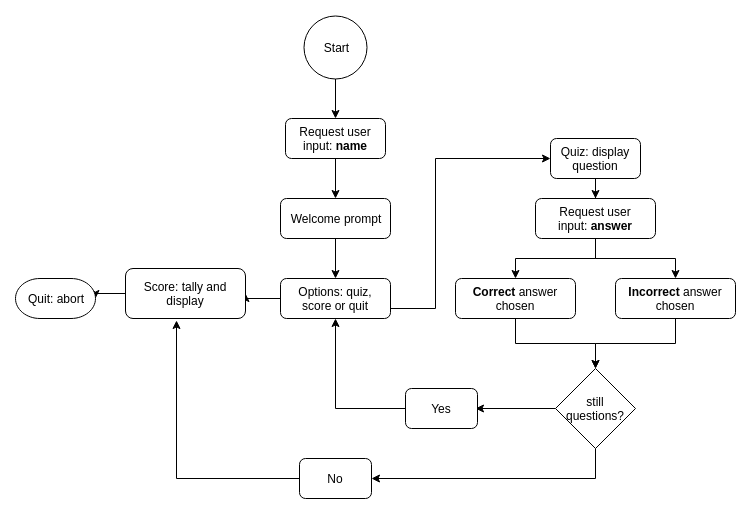

The diagram above was exported from draw.io. Its source (the exported page's mxGraphModel, read from the mxfile embedded in the PNG):
<mxGraphModel dx="1074" dy="563" grid="1" gridSize="10" guides="1" tooltips="1" connect="1" arrows="1" fold="1" page="1" pageScale="1" pageWidth="827" pageHeight="1169" background="none" math="0" shadow="0">
  <root>
    <mxCell id="0" />
    <mxCell id="1" parent="0" />
    <mxCell id="vYxSjw70zdeFh425HC-N-16" value="" style="edgeStyle=orthogonalEdgeStyle;rounded=0;orthogonalLoop=1;jettySize=auto;html=1;" parent="1" source="vYxSjw70zdeFh425HC-N-1" target="vYxSjw70zdeFh425HC-N-4" edge="1">
      <mxGeometry relative="1" as="geometry" />
    </mxCell>
    <mxCell id="vYxSjw70zdeFh425HC-N-1" value="Start&lt;br&gt;" style="ellipse;whiteSpace=wrap;html=1;aspect=fixed;" parent="1" vertex="1">
      <mxGeometry x="368.5" y="17" width="63" height="63" as="geometry" />
    </mxCell>
    <mxCell id="vYxSjw70zdeFh425HC-N-7" value="" style="edgeStyle=orthogonalEdgeStyle;rounded=0;orthogonalLoop=1;jettySize=auto;html=1;" parent="1" source="vYxSjw70zdeFh425HC-N-4" target="vYxSjw70zdeFh425HC-N-6" edge="1">
      <mxGeometry relative="1" as="geometry" />
    </mxCell>
    <mxCell id="vYxSjw70zdeFh425HC-N-4" value="Request user input:&amp;nbsp;&lt;b&gt;name&lt;/b&gt;&lt;br&gt;" style="rounded=1;whiteSpace=wrap;html=1;" parent="1" vertex="1">
      <mxGeometry x="350" y="120" width="100" height="40" as="geometry" />
    </mxCell>
    <mxCell id="vYxSjw70zdeFh425HC-N-9" value="" style="edgeStyle=orthogonalEdgeStyle;rounded=0;orthogonalLoop=1;jettySize=auto;html=1;entryX=0;entryY=0.5;entryDx=0;entryDy=0;" parent="1" target="vYxSjw70zdeFh425HC-N-8" edge="1">
      <mxGeometry relative="1" as="geometry">
        <mxPoint x="400" y="310" as="sourcePoint" />
        <mxPoint x="610" y="250" as="targetPoint" />
        <Array as="points">
          <mxPoint x="500" y="310" />
          <mxPoint x="500" y="160" />
        </Array>
      </mxGeometry>
    </mxCell>
    <mxCell id="vYxSjw70zdeFh425HC-N-35" value="" style="edgeStyle=orthogonalEdgeStyle;rounded=0;orthogonalLoop=1;jettySize=auto;html=1;" parent="1" source="vYxSjw70zdeFh425HC-N-6" target="vYxSjw70zdeFh425HC-N-34" edge="1">
      <mxGeometry relative="1" as="geometry" />
    </mxCell>
    <mxCell id="vYxSjw70zdeFh425HC-N-6" value="Welcome prompt" style="rounded=1;whiteSpace=wrap;html=1;" parent="1" vertex="1">
      <mxGeometry x="345" y="200" width="110" height="40" as="geometry" />
    </mxCell>
    <mxCell id="UgJRzhmn0Qw7Q4wim-Od-2" style="edgeStyle=orthogonalEdgeStyle;rounded=0;orthogonalLoop=1;jettySize=auto;html=1;exitX=0;exitY=0.5;exitDx=0;exitDy=0;entryX=1;entryY=0.5;entryDx=0;entryDy=0;" parent="1" source="vYxSjw70zdeFh425HC-N-34" target="vYxSjw70zdeFh425HC-N-32" edge="1">
      <mxGeometry relative="1" as="geometry" />
    </mxCell>
    <mxCell id="vYxSjw70zdeFh425HC-N-34" value="Options: quiz, score or quit" style="rounded=1;whiteSpace=wrap;html=1;" parent="1" vertex="1">
      <mxGeometry x="345" y="280" width="110" height="40" as="geometry" />
    </mxCell>
    <mxCell id="vYxSjw70zdeFh425HC-N-19" value="" style="edgeStyle=orthogonalEdgeStyle;rounded=0;orthogonalLoop=1;jettySize=auto;html=1;" parent="1" source="vYxSjw70zdeFh425HC-N-8" target="vYxSjw70zdeFh425HC-N-18" edge="1">
      <mxGeometry relative="1" as="geometry" />
    </mxCell>
    <mxCell id="vYxSjw70zdeFh425HC-N-8" value="Quiz: display question" style="rounded=1;whiteSpace=wrap;html=1;" parent="1" vertex="1">
      <mxGeometry x="615" y="140" width="90" height="40" as="geometry" />
    </mxCell>
    <mxCell id="vYxSjw70zdeFh425HC-N-21" value="" style="edgeStyle=orthogonalEdgeStyle;rounded=0;orthogonalLoop=1;jettySize=auto;html=1;" parent="1" source="vYxSjw70zdeFh425HC-N-18" target="vYxSjw70zdeFh425HC-N-20" edge="1">
      <mxGeometry relative="1" as="geometry" />
    </mxCell>
    <mxCell id="vYxSjw70zdeFh425HC-N-23" value="" style="edgeStyle=orthogonalEdgeStyle;rounded=0;orthogonalLoop=1;jettySize=auto;html=1;" parent="1" source="vYxSjw70zdeFh425HC-N-18" target="vYxSjw70zdeFh425HC-N-22" edge="1">
      <mxGeometry relative="1" as="geometry" />
    </mxCell>
    <mxCell id="vYxSjw70zdeFh425HC-N-18" value="Request user input:&amp;nbsp;&lt;b&gt;answer&lt;/b&gt;" style="rounded=1;whiteSpace=wrap;html=1;" parent="1" vertex="1">
      <mxGeometry x="600" y="200" width="120" height="40" as="geometry" />
    </mxCell>
    <mxCell id="vYxSjw70zdeFh425HC-N-31" value="" style="edgeStyle=orthogonalEdgeStyle;rounded=0;orthogonalLoop=1;jettySize=auto;html=1;entryX=0.5;entryY=0;entryDx=0;entryDy=0;" parent="1" source="vYxSjw70zdeFh425HC-N-22" target="UgJRzhmn0Qw7Q4wim-Od-1" edge="1">
      <mxGeometry relative="1" as="geometry">
        <mxPoint x="660" y="360" as="targetPoint" />
      </mxGeometry>
    </mxCell>
    <mxCell id="vYxSjw70zdeFh425HC-N-22" value="&lt;b&gt;Incorrect&lt;/b&gt; answer chosen&lt;br&gt;" style="rounded=1;whiteSpace=wrap;html=1;" parent="1" vertex="1">
      <mxGeometry x="680" y="280" width="120" height="40" as="geometry" />
    </mxCell>
    <mxCell id="vYxSjw70zdeFh425HC-N-27" value="" style="edgeStyle=orthogonalEdgeStyle;rounded=0;orthogonalLoop=1;jettySize=auto;html=1;entryX=0.5;entryY=0;entryDx=0;entryDy=0;" parent="1" source="vYxSjw70zdeFh425HC-N-20" target="UgJRzhmn0Qw7Q4wim-Od-1" edge="1">
      <mxGeometry relative="1" as="geometry">
        <mxPoint x="660" y="360" as="targetPoint" />
      </mxGeometry>
    </mxCell>
    <mxCell id="vYxSjw70zdeFh425HC-N-20" value="&lt;b&gt;Correct&lt;/b&gt; answer chosen&lt;br&gt;" style="rounded=1;whiteSpace=wrap;html=1;" parent="1" vertex="1">
      <mxGeometry x="520" y="280" width="120" height="40" as="geometry" />
    </mxCell>
    <mxCell id="UgJRzhmn0Qw7Q4wim-Od-4" style="edgeStyle=orthogonalEdgeStyle;rounded=0;orthogonalLoop=1;jettySize=auto;html=1;exitX=0;exitY=0.5;exitDx=0;exitDy=0;entryX=1;entryY=0.5;entryDx=0;entryDy=0;entryPerimeter=0;" parent="1" source="vYxSjw70zdeFh425HC-N-32" target="vYxSjw70zdeFh425HC-N-41" edge="1">
      <mxGeometry relative="1" as="geometry" />
    </mxCell>
    <mxCell id="vYxSjw70zdeFh425HC-N-32" value="Score: tally and display" style="rounded=1;whiteSpace=wrap;html=1;" parent="1" vertex="1">
      <mxGeometry x="190" y="270" width="120" height="50" as="geometry" />
    </mxCell>
    <mxCell id="vYxSjw70zdeFh425HC-N-41" value="&lt;span&gt;Quit: abort&lt;/span&gt;" style="strokeWidth=1;html=1;shape=mxgraph.flowchart.terminator;whiteSpace=wrap;rounded=1;fillColor=#ffffff;" parent="1" vertex="1">
      <mxGeometry x="80" y="280" width="80" height="40" as="geometry" />
    </mxCell>
    <mxCell id="UgJRzhmn0Qw7Q4wim-Od-8" value="" style="edgeStyle=orthogonalEdgeStyle;rounded=0;orthogonalLoop=1;jettySize=auto;html=1;" parent="1" source="UgJRzhmn0Qw7Q4wim-Od-1" edge="1">
      <mxGeometry relative="1" as="geometry">
        <mxPoint x="540" y="410" as="targetPoint" />
      </mxGeometry>
    </mxCell>
    <mxCell id="UgJRzhmn0Qw7Q4wim-Od-15" value="" style="edgeStyle=orthogonalEdgeStyle;rounded=0;orthogonalLoop=1;jettySize=auto;html=1;exitX=0.5;exitY=1;exitDx=0;exitDy=0;entryX=1;entryY=0.5;entryDx=0;entryDy=0;" parent="1" source="UgJRzhmn0Qw7Q4wim-Od-1" target="UgJRzhmn0Qw7Q4wim-Od-13" edge="1">
      <mxGeometry relative="1" as="geometry">
        <mxPoint x="670" y="480" as="sourcePoint" />
        <mxPoint x="440" y="480" as="targetPoint" />
      </mxGeometry>
    </mxCell>
    <mxCell id="UgJRzhmn0Qw7Q4wim-Od-1" value="still questions?" style="rhombus;whiteSpace=wrap;html=1;" parent="1" vertex="1">
      <mxGeometry x="620" y="370" width="80" height="80" as="geometry" />
    </mxCell>
    <mxCell id="UgJRzhmn0Qw7Q4wim-Od-12" value="" style="edgeStyle=orthogonalEdgeStyle;rounded=0;orthogonalLoop=1;jettySize=auto;html=1;entryX=0.5;entryY=1;entryDx=0;entryDy=0;" parent="1" source="UgJRzhmn0Qw7Q4wim-Od-10" target="vYxSjw70zdeFh425HC-N-34" edge="1">
      <mxGeometry relative="1" as="geometry">
        <mxPoint x="390" y="410" as="targetPoint" />
      </mxGeometry>
    </mxCell>
    <mxCell id="UgJRzhmn0Qw7Q4wim-Od-10" value="Yes" style="rounded=1;whiteSpace=wrap;html=1;" parent="1" vertex="1">
      <mxGeometry x="470" y="390" width="72" height="40" as="geometry" />
    </mxCell>
    <mxCell id="UgJRzhmn0Qw7Q4wim-Od-17" value="" style="edgeStyle=orthogonalEdgeStyle;rounded=0;orthogonalLoop=1;jettySize=auto;html=1;entryX=0.425;entryY=1.04;entryDx=0;entryDy=0;entryPerimeter=0;" parent="1" source="UgJRzhmn0Qw7Q4wim-Od-13" target="vYxSjw70zdeFh425HC-N-32" edge="1">
      <mxGeometry relative="1" as="geometry">
        <mxPoint x="284" y="480" as="targetPoint" />
      </mxGeometry>
    </mxCell>
    <mxCell id="UgJRzhmn0Qw7Q4wim-Od-13" value="No" style="rounded=1;whiteSpace=wrap;html=1;" parent="1" vertex="1">
      <mxGeometry x="364" y="460" width="72" height="40" as="geometry" />
    </mxCell>
  </root>
</mxGraphModel>